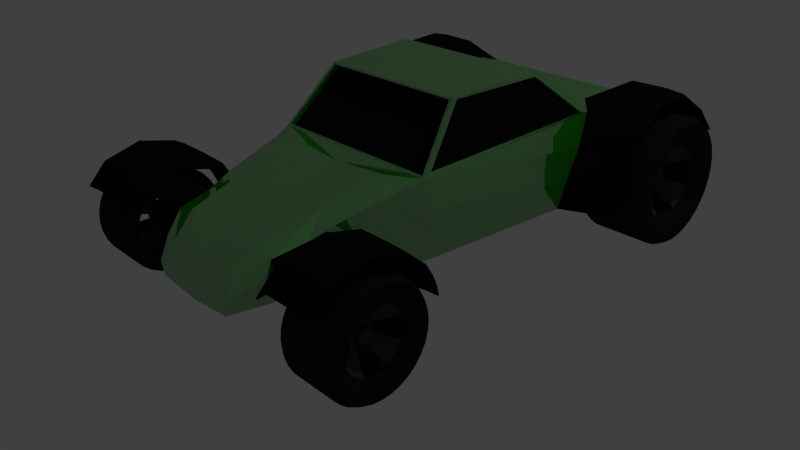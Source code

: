 # Source: Car3_Small.blend  (saved by Blender 2.76.0; exported with 4.5.12 LTS)
import bpy
from mathutils import Matrix  # noqa: F401  (used for matrix-valued properties, if any)

bpy.ops.wm.read_factory_settings(use_empty=True)
scene = bpy.context.scene
scene.name = 'Scene'

# ---- collections
col_collection_1 = bpy.data.collections.new('Collection 1'); scene.collection.children.link(col_collection_1)

# ---- materials (node trees are filled in below, after node groups)
mat_rims = bpy.data.materials.new('Rims')
mat_rims.alpha_threshold = 0.0
mat_rims.diffuse_color = (0.05497, 0.05497, 0.05497, 1.0)
mat_rims.roughness = 0.5
mat_rims.specular_intensity = 1.0
mat_rubber = bpy.data.materials.new('Rubber')
mat_rubber.alpha_threshold = 0.0
mat_rubber.diffuse_color = (0.01668, 0.01668, 0.01668, 1.0)
mat_rubber.specular_color = (0.2496, 0.2496, 0.2496)
mat_rubber.roughness = 0.5
mat_rubber.specular_intensity = 0.05
mat_body = bpy.data.materials.new('Body')
mat_body.alpha_threshold = 0.0
mat_body.diffuse_color = (0.2071, 0.8073, 0.0159, 1.0)
mat_body.specular_color = (0.04937, 1.0, 0.0)
mat_body.roughness = 0.5
mat_body.specular_intensity = 0.2445
mat_body.line_color = (0.0, 0.0, 0.0, 1.0)
mat_body_black = bpy.data.materials.new('Body Black')
mat_body_black.alpha_threshold = 0.0
mat_body_black.diffuse_color = (0.007194, 0.007194, 0.007194, 1.0)
mat_body_black.specular_color = (0.04446, 0.04446, 0.04446)
mat_body_black.roughness = 0.5
mat_body_black.specular_intensity = 0.08
mat_windows = bpy.data.materials.new('Windows')
mat_windows.alpha_threshold = 0.0
mat_windows.diffuse_color = (0.008076, 0.008076, 0.008076, 1.0)
mat_windows.roughness = 0.5
mat_windows.specular_intensity = 0.3
mat_body_2 = bpy.data.materials.new('Body 2')
mat_body_2.alpha_threshold = 0.0
mat_body_2.preview_render_type = 'CUBE'
mat_body_2.roughness = 0.5

# ---- material node trees
mat_body_2.use_nodes = True; mat_body_2.node_tree.nodes.clear()
_N = mat_body_2.node_tree.nodes; _L = mat_body_2.node_tree.links
n0 = _N.new('ShaderNodeBsdfAnisotropic'); n0.name = 'Glossy BSDF'; n0.location = (100, 60)
n0.distribution = 'GGX'
n0.inputs[0].default_value = (0.2048, 0.8, 0.1388, 1.0)
n0.inputs[1].default_value = 0.5477
n1 = _N.new('ShaderNodeGamma'); n1.name = 'Gamma'; n1.location = (-60, 320)
n1.inputs[1].default_value = 3.5
n2 = _N.new('ShaderNodeBsdfDiffuse'); n2.name = 'Diffuse BSDF.001'; n2.location = (-280, -20)
n2.inputs[0].default_value = (0.01157, 0.3716, 0.0, 1.0)
n3 = _N.new('ShaderNodeMixShader'); n3.name = 'Mix Shader.001'; n3.location = (20, 200)
n4 = _N.new('ShaderNodeLayerWeight'); n4.name = 'Layer Weight'; n4.location = (-480, 200)
n4.inputs[0].default_value = 0.9
n5 = _N.new('ShaderNodeTexVoronoi'); n5.name = 'Voronoi Texture'; n5.location = (-280, 320)
n5.inputs[2].default_value = 550.0
n6 = _N.new('ShaderNodeMixShader'); n6.name = 'Mix Shader'; n6.location = (280, 240)
n7 = _N.new('ShaderNodeBsdfDiffuse'); n7.name = 'Diffuse BSDF'; n7.location = (-280, 120)
n7.inputs[0].default_value = (0.01593, 0.8, 0.0, 1.0)
n8 = _N.new('ShaderNodeBsdfAnisotropic'); n8.name = 'Glossy BSDF.001'; n8.location = (-20, 660)
n8.distribution = 'GGX'
n8.inputs[1].default_value = 0.0
n9 = _N.new('ShaderNodeOutputMaterial'); n9.name = 'Material Output'; n9.location = (700, 500)
n10 = _N.new('ShaderNodeMixShader'); n10.name = 'Mix Shader.002'; n10.location = (480, 580)
n11 = _N.new('ShaderNodeLayerWeight'); n11.name = 'Layer Weight.001'; n11.location = (240, 740)
n11.inputs[0].default_value = 0.9
_L.new(n0.outputs[0], n6.inputs[2])
_L.new(n3.outputs[0], n6.inputs[1])
_L.new(n1.outputs[0], n6.inputs[0])
_L.new(n7.outputs[0], n3.inputs[1])
_L.new(n2.outputs[0], n3.inputs[2])
_L.new(n4.outputs[1], n3.inputs[0])
_L.new(n8.outputs[0], n10.inputs[1])
_L.new(n6.outputs[0], n10.inputs[2])
_L.new(n10.outputs[0], n9.inputs[0])
_L.new(n11.outputs[0], n10.inputs[0])
_L.new(n5.outputs[1], n1.inputs[0])
n9.is_active_output = True

# ---- world
world_world = bpy.data.worlds.new('World'); scene.world = world_world
world_world.color = (0.05088, 0.05088, 0.05088)
world_world.use_sun_shadow = False
world_world.sun_shadow_jitter_overblur = 0.0
world_world.cycles.sampling_method = 'MANUAL'
world_world.cycles.sample_map_resolution = 256

# ---- cameras
cam_camera = bpy.data.cameras.new('Camera')
cam_camera.clip_end = 100.0
cam_camera.lens = 35.0
cam_camera.sensor_width = 32.0
cam_camera.sensor_height = 18.0
cam_camera.ortho_scale = 7.314
cam_camera.dof.focus_distance = 0.0

# ---- lights
light_lamp = bpy.data.lights.new('Lamp', 'POINT')
light_lamp.transmission_factor = 0.0
light_lamp.cutoff_distance = 30.0
light_lamp.energy = 100.0
light_lamp.shadow_buffer_clip_start = 1.001
light_lamp.shadow_soft_size = 0.1
light_lamp.shadow_maximum_resolution = 0.006
light_lamp.use_absolute_resolution = True
light_lamp.cycles.use_multiple_importance_sampling = False

# ---- meshes
me_cylinder_002 = bpy.data.meshes.new('Cylinder.002')
me_cylinder_002.from_pydata([(-0.6809, 1.297, 1.192e-07), (0.6146, 1.297, 2.086e-07), (-0.6809, 1.272, -0.2531), (0.6146, 1.272, -0.2531), (-0.6809, 1.198, -0.4964), (0.6146, 1.198, -0.4964), (-0.6809, 1.079, -0.7206), (0.6146, 1.079, -0.7206), (-0.6809, 0.9172, -0.9172), (0.6146, 0.9172, -0.9172), (-0.6809, 0.7206, -1.079), (0.6146, 0.7206, -1.079), (-0.6809, 0.4964, -1.198), (0.6146, 0.4964, -1.198), (-0.6809, 0.2531, -1.272), (0.6146, 0.2531, -1.272), (-0.6809, 5.96e-07, -1.297), (0.6146, 5.96e-07, -1.297), (-0.6809, -0.2531, -1.272), (0.6146, -0.2531, -1.272), (-0.6809, -0.4964, -1.198), (0.6146, -0.4964, -1.198), (-0.6809, -0.7206, -1.079), (0.6146, -0.7206, -1.079), (-0.6809, -0.9172, -0.9172), (0.6146, -0.9172, -0.9172), (-0.6809, -1.079, -0.7206), (0.6146, -1.079, -0.7206), (-0.6809, -1.198, -0.4964), (0.6146, -1.198, -0.4964), (-0.6809, -1.272, -0.2531), (0.6146, -1.272, -0.2531), (-0.6809, -1.297, 5.066e-07), (0.6146, -1.297, 6.855e-07), (-0.6809, -1.272, 0.2531), (0.6146, -1.272, 0.2531), (-0.6809, -1.198, 0.4964), (0.6146, -1.198, 0.4964), (-0.6809, -1.079, 0.7206), (0.6146, -1.079, 0.7206), (-0.6809, -0.9172, 0.9172), (0.6146, -0.9172, 0.9172), (-0.6809, -0.7206, 1.079), (0.6146, -0.7206, 1.079), (-0.6809, -0.4964, 1.198), (0.6146, -0.4964, 1.198), (-0.6809, -0.2531, 1.272), (0.6146, -0.2531, 1.272), (-0.6809, 1.907e-06, 1.297), (0.6146, 1.907e-06, 1.297), (-0.6809, 0.2531, 1.272), (0.6146, 0.2531, 1.272), (-0.6809, 0.4964, 1.198), (0.6146, 0.4964, 1.198), (-0.6809, 0.7206, 1.079), (0.6146, 0.7206, 1.079), (-0.6809, 0.9172, 0.9172), (0.6146, 0.9172, 0.9172), (-0.6809, 1.079, 0.7206), (0.6146, 1.079, 0.7206), (-0.6809, 1.198, 0.4964), (0.6146, 1.198, 0.4964), (-0.6809, 1.272, 0.2531), (0.6146, 1.272, 0.2531), (-0.5432, 1.383, 1.49e-07), (0.4899, 1.383, 1.788e-07), (0.4899, 1.357, -0.2699), (-0.5432, 1.357, -0.2699), (0.4899, 1.278, -0.5294), (-0.5432, 1.278, -0.5294), (0.4899, 1.15, -0.7686), (-0.5432, 1.15, -0.7686), (0.4899, 0.9783, -0.9783), (-0.5432, 0.9783, -0.9783), (0.4899, 0.7686, -1.15), (-0.5432, 0.7686, -1.15), (0.4899, 0.5294, -1.278), (-0.5432, 0.5294, -1.278), (0.4899, 0.2699, -1.357), (-0.5432, 0.2699, -1.357), (0.4899, 5.96e-07, -1.383), (-0.5432, 5.96e-07, -1.383), (0.4899, -0.2699, -1.357), (-0.5432, -0.2699, -1.357), (0.4899, -0.5294, -1.278), (-0.5432, -0.5294, -1.278), (0.4899, -0.7686, -1.15), (-0.5432, -0.7686, -1.15), (0.4899, -0.9783, -0.9783), (-0.5432, -0.9783, -0.9783), (0.4899, -1.15, -0.7686), (-0.5432, -1.15, -0.7686), (0.4899, -1.278, -0.5294), (-0.5432, -1.278, -0.5294), (0.4899, -1.357, -0.2699), (-0.5432, -1.357, -0.2699), (0.4899, -1.383, 6.557e-07), (-0.5432, -1.383, 5.96e-07), (0.4899, -1.357, 0.2699), (-0.5432, -1.357, 0.2699), (0.4899, -1.278, 0.5294), (-0.5432, -1.278, 0.5294), (0.4899, -1.15, 0.7686), (-0.5432, -1.15, 0.7686), (0.4899, -0.9783, 0.9783), (-0.5432, -0.9783, 0.9783), (0.4899, -0.7686, 1.15), (-0.5432, -0.7686, 1.15), (0.4899, -0.5294, 1.278), (-0.5432, -0.5294, 1.278), (0.4899, -0.2699, 1.357), (-0.5432, -0.2699, 1.357), (0.4899, 1.907e-06, 1.383), (-0.5432, 1.907e-06, 1.383), (0.4899, 0.2699, 1.357), (-0.5432, 0.2699, 1.357), (0.4899, 0.5294, 1.278), (-0.5432, 0.5294, 1.278), (0.4899, 0.7686, 1.15), (-0.5432, 0.7686, 1.15), (0.4899, 0.9783, 0.9783), (-0.5432, 0.9783, 0.9783), (0.4899, 1.15, 0.7686), (-0.5432, 1.15, 0.7686), (0.4899, 1.278, 0.5294), (-0.5432, 1.278, 0.5294), (0.4899, 1.357, 0.2699), (-0.5432, 1.357, 0.2699), (0.6146, 1.149, -0.2285), (0.6146, 1.171, 2.086e-07), (0.6146, 1.082, -0.4482), (0.6146, 0.9738, -0.6507), (0.6146, 0.8281, -0.8281), (0.6146, 0.6507, -0.9738), (0.6146, 0.4482, -1.082), (0.6146, 0.2285, -1.149), (0.6146, 5.96e-07, -1.171), (0.6146, -0.2285, -1.149), (0.6146, -0.4482, -1.082), (0.6146, -0.6507, -0.9738), (0.6146, -0.8281, -0.8281), (0.6146, -0.9738, -0.6507), (0.6146, -1.082, -0.4482), (0.6146, -1.149, -0.2285), (0.6146, -1.171, 6.258e-07), (0.6146, -1.149, 0.2285), (0.6146, -1.082, 0.4482), (0.6146, -0.9738, 0.6507), (0.6146, -0.8281, 0.8281), (0.6146, -0.6507, 0.9738), (0.6146, -0.4482, 1.082), (0.6146, -0.2285, 1.149), (0.6146, 1.788e-06, 1.171), (0.6146, 0.2285, 1.149), (0.6146, 0.4482, 1.082), (0.6146, 0.6507, 0.9738), (0.6146, 0.8281, 0.8281), (0.6146, 0.9738, 0.6507), (0.6146, 1.082, 0.4482), (0.6146, 1.149, 0.2285), (0.6146, 1.016, -0.202), (0.6146, 1.035, 2.086e-07), (0.6146, 0.9567, -0.3963), (0.6146, 0.861, -0.5753), (0.6146, 0.7322, -0.7322), (0.6146, 0.5753, -0.861), (0.6146, 0.3963, -0.9567), (0.6146, 0.202, -1.016), (0.6146, 5.96e-07, -1.035), (0.6146, -0.202, -1.016), (0.6146, -0.3963, -0.9567), (0.6146, -0.5753, -0.861), (0.6146, -0.7322, -0.7322), (0.6146, -0.861, -0.5753), (0.6146, -0.9567, -0.3963), (0.6146, -1.016, -0.202), (0.6146, -1.035, 5.662e-07), (0.6146, -1.016, 0.202), (0.6146, -0.9567, 0.3963), (0.6146, -0.861, 0.5753), (0.6146, -0.7322, 0.7322), (0.6146, -0.5753, 0.861), (0.6146, -0.3963, 0.9567), (0.6146, -0.202, 1.016), (0.6146, 1.669e-06, 1.035), (0.6146, 0.202, 1.016), (0.6146, 0.3963, 0.9567), (0.6146, 0.5753, 0.861), (0.6146, 0.7322, 0.7322), (0.6146, 0.861, 0.5753), (0.6146, 0.9567, 0.3963), (0.6146, 1.016, 0.202), (0.5295, 0.8577, -0.1706), (0.5295, 0.8745, 2.086e-07), (0.5295, 0.8079, -0.3346), (0.5295, 0.7271, -0.4858), (0.5295, 0.6184, -0.6183), (0.5295, 0.4858, -0.7271), (0.5295, 0.3346, -0.8079), (0.5295, 0.1706, -0.8577), (0.5295, 7.153e-07, -0.8745), (0.5295, -0.1706, -0.8577), (0.5295, -0.3346, -0.8079), (0.5295, -0.4858, -0.7271), (0.5295, -0.6183, -0.6183), (0.5295, -0.7271, -0.4858), (0.5295, -0.8079, -0.3346), (0.5295, -0.8577, -0.1706), (0.5295, -0.8745, 5.066e-07), (0.5295, -0.8577, 0.1706), (0.5295, -0.8079, 0.3346), (0.5295, -0.7271, 0.4858), (0.5295, -0.6183, 0.6184), (0.5295, -0.4858, 0.7271), (0.5295, -0.3346, 0.8079), (0.5295, -0.1706, 0.8577), (0.5295, 1.55e-06, 0.8745), (0.5295, 0.1706, 0.8577), (0.5295, 0.3347, 0.8079), (0.5295, 0.4858, 0.7271), (0.5295, 0.6184, 0.6183), (0.5295, 0.7271, 0.4858), (0.5295, 0.8079, 0.3346), (0.5295, 0.8577, 0.1706), (0.4309, 0.778, -0.1548), (0.4309, 0.7933, 2.086e-07), (0.4309, 0.7329, -0.3036), (0.4309, 0.6596, -0.4407), (0.4309, 0.5609, -0.5609), (0.4309, 0.4407, -0.6596), (0.4309, 0.3036, -0.7329), (0.4309, 0.1548, -0.778), (0.4309, 7.153e-07, -0.7933), (0.4309, -0.1548, -0.778), (0.4309, -0.3036, -0.7329), (0.4309, -0.4407, -0.6596), (0.4309, -0.5609, -0.5609), (0.4309, -0.6596, -0.4407), (0.4309, -0.7329, -0.3036), (0.4309, -0.778, -0.1548), (0.4309, -0.7933, 4.768e-07), (0.4309, -0.778, 0.1548), (0.4309, -0.7329, 0.3036), (0.4309, -0.6596, 0.4407), (0.4309, -0.5609, 0.5609), (0.4309, -0.4407, 0.6596), (0.4309, -0.3036, 0.7329), (0.4309, -0.1548, 0.778), (0.4309, 1.431e-06, 0.7933), (0.4309, 0.1548, 0.778), (0.4309, 0.3036, 0.7329), (0.4309, 0.4407, 0.6596), (0.4309, 0.5609, 0.5609), (0.4309, 0.6596, 0.4407), (0.4309, 0.7329, 0.3036), (0.4309, 0.778, 0.1548), (0.08576, 0.295, -0.05868), (0.08576, 0.3008, 1.788e-07), (0.08576, 0.2779, -0.1151), (0.08576, 0.2501, -0.1671), (0.08576, 0.2127, -0.2127), (0.08576, 0.1671, -0.2501), (0.08576, 0.1151, -0.2779), (0.08576, 0.05868, -0.295), (0.08576, 9.537e-07, -0.3008), (0.08576, -0.05868, -0.295), (0.08576, -0.1151, -0.2779), (0.08576, -0.1671, -0.2501), (0.08576, -0.2127, -0.2127), (0.08576, -0.2501, -0.1671), (0.08576, -0.2779, -0.1151), (0.08576, -0.295, -0.05868), (0.08576, -0.3008, 2.98e-07), (0.08576, -0.295, 0.05868), (0.08576, -0.2779, 0.1151), (0.08576, -0.2501, 0.1671), (0.08576, -0.2127, 0.2127), (0.08576, -0.1671, 0.2501), (0.08576, -0.1151, 0.2779), (0.08576, -0.05868, 0.295), (0.08576, 1.192e-06, 0.3008), (0.08576, 0.05869, 0.295), (0.08576, 0.1151, 0.2779), (0.08576, 0.1671, 0.2501), (0.08576, 0.2127, 0.2127), (0.08576, 0.2501, 0.1671), (0.08576, 0.2779, 0.1151), (0.08576, 0.295, 0.05868), (0.08576, 0.1826, -0.03632), (0.08576, 0.1862, 1.788e-07), (0.08576, 0.172, -0.07125), (0.08576, 0.1548, -0.1034), (0.08576, 0.1317, -0.1317), (0.08576, 0.1034, -0.1548), (0.08576, 0.07126, -0.172), (0.08576, 0.03633, -0.1826), (0.08576, 9.537e-07, -0.1862), (0.08576, -0.03632, -0.1826), (0.08576, -0.07125, -0.172), (0.08576, -0.1034, -0.1548), (0.08576, -0.1317, -0.1317), (0.08576, -0.1548, -0.1034), (0.08576, -0.172, -0.07125), (0.08576, -0.1826, -0.03632), (0.08576, -0.1862, 2.384e-07), (0.08576, -0.1826, 0.03633), (0.08576, -0.172, 0.07125), (0.08576, -0.1548, 0.1034), (0.08576, -0.1317, 0.1317), (0.08576, -0.1034, 0.1548), (0.08576, -0.07125, 0.172), (0.08576, -0.03632, 0.1826), (0.08576, 1.192e-06, 0.1862), (0.08576, 0.03633, 0.1826), (0.08576, 0.07126, 0.172), (0.08576, 0.1034, 0.1548), (0.08576, 0.1317, 0.1317), (0.08576, 0.1548, 0.1034), (0.08576, 0.172, 0.07125), (0.08576, 0.1826, 0.03632), (0.2044, 0.1826, -0.03632), (0.2044, 0.1862, 1.788e-07), (0.2044, 0.172, -0.07125), (0.2044, 0.1548, -0.1034), (0.2044, 0.1317, -0.1317), (0.2044, 0.1034, -0.1548), (0.2044, 0.07126, -0.172), (0.2044, 0.03633, -0.1826), (0.2044, 9.537e-07, -0.1862), (0.2044, -0.03632, -0.1826), (0.2044, -0.07125, -0.172), (0.2044, -0.1034, -0.1548), (0.2044, -0.1317, -0.1317), (0.2044, -0.1548, -0.1034), (0.2044, -0.172, -0.07125), (0.2044, -0.1826, -0.03632), (0.2044, -0.1862, 2.384e-07), (0.2044, -0.1826, 0.03633), (0.2044, -0.172, 0.07125), (0.2044, -0.1548, 0.1034), (0.2044, -0.1317, 0.1317), (0.2044, -0.1034, 0.1548), (0.2044, -0.07125, 0.172), (0.2044, -0.03632, 0.1826), (0.2044, 1.192e-06, 0.1862), (0.2044, 0.03633, 0.1826), (0.2044, 0.07126, 0.172), (0.2044, 0.1034, 0.1548), (0.2044, 0.1317, 0.1317), (0.2044, 0.1548, 0.1034), (0.2044, 0.172, 0.07125), (0.2044, 0.1826, 0.03632), (-0.6809, 1.175, 8.941e-08), (-0.6809, 1.153, -0.2293), (-0.6809, 1.086, -0.4498), (-0.6809, 0.9773, -0.653), (-0.6809, 0.8312, -0.8312), (-0.6809, 0.653, -0.9773), (-0.6809, 0.4498, -1.086), (-0.6809, 0.2293, -1.153), (-0.6809, 5.96e-07, -1.175), (-0.6809, -0.2293, -1.153), (-0.6809, -0.4498, -1.086), (-0.6809, -0.653, -0.9773), (-0.6809, -0.8312, -0.8312), (-0.6809, -0.9773, -0.653), (-0.6809, -1.086, -0.4498), (-0.6809, -1.153, -0.2293), (-0.6809, -1.175, 4.47e-07), (-0.6809, -1.153, 0.2293), (-0.6809, -1.086, 0.4498), (-0.6809, -0.9773, 0.653), (-0.6809, -0.8312, 0.8312), (-0.6809, -0.653, 0.9773), (-0.6809, -0.4498, 1.086), (-0.6809, -0.2293, 1.153), (-0.6809, 1.788e-06, 1.175), (-0.6809, 0.2293, 1.153), (-0.6809, 0.4498, 1.086), (-0.6809, 0.653, 0.9773), (-0.6809, 0.8312, 0.8312), (-0.6809, 0.9773, 0.653), (-0.6809, 1.086, 0.4498), (-0.6809, 1.153, 0.2293), (-0.6809, 1.061, 8.941e-08), (-0.6809, 1.041, -0.207), (-0.6809, 0.9802, -0.406), (-0.6809, 0.8822, -0.5895), (-0.6809, 0.7502, -0.7502), (-0.6809, 0.5895, -0.8822), (-0.6809, 0.406, -0.9802), (-0.6809, 0.207, -1.041), (-0.6809, 5.96e-07, -1.061), (-0.6809, -0.207, -1.041), (-0.6809, -0.406, -0.9802), (-0.6809, -0.5894, -0.8822), (-0.6809, -0.7502, -0.7502), (-0.6809, -0.8822, -0.5895), (-0.6809, -0.9802, -0.406), (-0.6809, -1.041, -0.207), (-0.6809, -1.061, 3.874e-07), (-0.6809, -1.041, 0.207), (-0.6809, -0.9802, 0.406), (-0.6809, -0.8822, 0.5895), (-0.6809, -0.7502, 0.7502), (-0.6809, -0.5894, 0.8822), (-0.6809, -0.406, 0.9802), (-0.6809, -0.207, 1.041), (-0.6809, 1.669e-06, 1.061), (-0.6809, 0.207, 1.041), (-0.6809, 0.406, 0.9802), (-0.6809, 0.5895, 0.8822), (-0.6809, 0.7502, 0.7502), (-0.6809, 0.8822, 0.5894), (-0.6809, 0.9802, 0.406), (-0.6809, 1.041, 0.207), (-0.5515, 0.9354, 5.96e-08), (-0.5515, 0.9175, -0.1825), (-0.5515, 0.8642, -0.358), (-0.5515, 0.7778, -0.5197), (-0.5515, 0.6615, -0.6615), (-0.5515, 0.5197, -0.7778), (-0.5515, 0.358, -0.8642), (-0.5515, 0.1825, -0.9175), (-0.5515, 5.96e-07, -0.9354), (-0.5515, -0.1825, -0.9175), (-0.5515, -0.358, -0.8642), (-0.5515, -0.5197, -0.7778), (-0.5515, -0.6614, -0.6615), (-0.5515, -0.7778, -0.5197), (-0.5515, -0.8642, -0.358), (-0.5515, -0.9175, -0.1825), (-0.5515, -0.9354, 3.278e-07), (-0.5515, -0.9175, 0.1825), (-0.5515, -0.8642, 0.358), (-0.5515, -0.7778, 0.5197), (-0.5515, -0.6614, 0.6615), (-0.5515, -0.5197, 0.7778), (-0.5515, -0.358, 0.8642), (-0.5515, -0.1825, 0.9175), (-0.5515, 1.55e-06, 0.9354), (-0.5515, 0.1825, 0.9175), (-0.5515, 0.358, 0.8642), (-0.5515, 0.5197, 0.7778), (-0.5515, 0.6615, 0.6614), (-0.5515, 0.7778, 0.5197), (-0.5515, 0.8642, 0.358), (-0.5515, 0.9175, 0.1825), (-0.3316, 0.8679, 5.96e-08), (-0.3316, 0.8512, -0.1693), (-0.3316, 0.8018, -0.3321), (-0.3316, 0.7216, -0.4822), (-0.3316, 0.6137, -0.6137), (-0.3316, 0.4822, -0.7216), (-0.3316, 0.3321, -0.8018), (-0.3316, 0.1693, -0.8512), (-0.3316, 5.96e-07, -0.8679), (-0.3316, -0.1693, -0.8512), (-0.3316, -0.3321, -0.8018), (-0.3316, -0.4822, -0.7216), (-0.3316, -0.6137, -0.6137), (-0.3316, -0.7216, -0.4822), (-0.3316, -0.8018, -0.3321), (-0.3316, -0.8512, -0.1693), (-0.3316, -0.8679, 2.98e-07), (-0.3316, -0.8512, 0.1693), (-0.3316, -0.8018, 0.3321), (-0.3316, -0.7216, 0.4822), (-0.3316, -0.6137, 0.6137), (-0.3316, -0.4822, 0.7216), (-0.3316, -0.3321, 0.8018), (-0.3316, -0.1693, 0.8512), (-0.3316, 1.55e-06, 0.8679), (-0.3316, 0.1693, 0.8512), (-0.3316, 0.3321, 0.8018), (-0.3316, 0.4822, 0.7216), (-0.3316, 0.6137, 0.6137), (-0.3316, 0.7216, 0.4822), (-0.3316, 0.8018, 0.3321), (-0.3316, 0.8512, 0.1693), (-0.2007, 0.3013, -5.96e-08), (-0.2007, 0.2955, -0.05878), (-0.2007, 0.2784, -0.1153), (-0.2007, 0.2505, -0.1674), (-0.2007, 0.2131, -0.2131), (-0.2007, 0.1674, -0.2505), (-0.2007, 0.1153, -0.2784), (-0.2007, 0.05878, -0.2955), (-0.2007, 8.345e-07, -0.3013), (-0.2007, -0.05878, -0.2955), (-0.2007, -0.1153, -0.2784), (-0.2007, -0.1674, -0.2505), (-0.2007, -0.2131, -0.2131), (-0.2007, -0.2505, -0.1674), (-0.2007, -0.2784, -0.1153), (-0.2007, -0.2955, -0.05878), (-0.2007, -0.3013, 2.98e-08), (-0.2007, -0.2955, 0.05878), (-0.2007, -0.2784, 0.1153), (-0.2007, -0.2505, 0.1674), (-0.2007, -0.2131, 0.2131), (-0.2007, -0.1674, 0.2505), (-0.2007, -0.1153, 0.2784), (-0.2007, -0.05878, 0.2955), (-0.2007, 1.073e-06, 0.3013), (-0.2007, 0.05878, 0.2955), (-0.2007, 0.1153, 0.2784), (-0.2007, 0.1674, 0.2505), (-0.2007, 0.2131, 0.2131), (-0.2007, 0.2505, 0.1674), (-0.2007, 0.2784, 0.1153), (-0.2007, 0.2955, 0.05878)], [], [(65, 1, 3, 66), (66, 3, 5, 68), (68, 5, 7, 70), (70, 7, 9, 72), (72, 9, 11, 74), (74, 11, 13, 76), (76, 13, 15, 78), (78, 15, 17, 80), (80, 17, 19, 82), (82, 19, 21, 84), (84, 21, 23, 86), (86, 23, 25, 88), (88, 25, 27, 90), (90, 27, 29, 92), (92, 29, 31, 94), (94, 31, 33, 96), (96, 33, 35, 98), (98, 35, 37, 100), (100, 37, 39, 102), (102, 39, 41, 104), (104, 41, 43, 106), (106, 43, 45, 108), (108, 45, 47, 110), (110, 47, 49, 112), (112, 49, 51, 114), (114, 51, 53, 116), (116, 53, 55, 118), (118, 55, 57, 120), (120, 57, 59, 122), (122, 59, 61, 124), (17, 15, 135, 136), (126, 63, 1, 65), (124, 61, 63, 126), (6, 8, 356, 355), (60, 125, 127, 62), (125, 124, 126, 127), (62, 127, 64, 0), (127, 126, 65, 64), (58, 123, 125, 60), (123, 122, 124, 125), (56, 121, 123, 58), (121, 120, 122, 123), (54, 119, 121, 56), (119, 118, 120, 121), (52, 117, 119, 54), (117, 116, 118, 119), (50, 115, 117, 52), (115, 114, 116, 117), (48, 113, 115, 50), (113, 112, 114, 115), (46, 111, 113, 48), (111, 110, 112, 113), (44, 109, 111, 46), (109, 108, 110, 111), (42, 107, 109, 44), (107, 106, 108, 109), (40, 105, 107, 42), (105, 104, 106, 107), (38, 103, 105, 40), (103, 102, 104, 105), (36, 101, 103, 38), (101, 100, 102, 103), (34, 99, 101, 36), (99, 98, 100, 101), (32, 97, 99, 34), (97, 96, 98, 99), (30, 95, 97, 32), (95, 94, 96, 97), (28, 93, 95, 30), (93, 92, 94, 95), (26, 91, 93, 28), (91, 90, 92, 93), (24, 89, 91, 26), (89, 88, 90, 91), (22, 87, 89, 24), (87, 86, 88, 89), (20, 85, 87, 22), (85, 84, 86, 87), (18, 83, 85, 20), (83, 82, 84, 85), (16, 81, 83, 18), (81, 80, 82, 83), (14, 79, 81, 16), (79, 78, 80, 81), (12, 77, 79, 14), (77, 76, 78, 79), (10, 75, 77, 12), (75, 74, 76, 77), (8, 73, 75, 10), (73, 72, 74, 75), (6, 71, 73, 8), (71, 70, 72, 73), (4, 69, 71, 6), (69, 68, 70, 71), (2, 67, 69, 4), (67, 66, 68, 69), (0, 64, 67, 2), (64, 65, 66, 67), (128, 129, 161, 160), (35, 33, 144, 145), (53, 51, 153, 154), (9, 7, 131, 132), (27, 25, 140, 141), (45, 43, 149, 150), (63, 61, 158, 159), (19, 17, 136, 137), (37, 35, 145, 146), (55, 53, 154, 155), (11, 9, 132, 133), (29, 27, 141, 142), (47, 45, 150, 151), (3, 1, 129, 128), (1, 63, 159, 129), (21, 19, 137, 138), (39, 37, 146, 147), (57, 55, 155, 156), (13, 11, 133, 134), (31, 29, 142, 143), (49, 47, 151, 152), (5, 3, 128, 130), (23, 21, 138, 139), (41, 39, 147, 148), (59, 57, 156, 157), (15, 13, 134, 135), (33, 31, 143, 144), (51, 49, 152, 153), (7, 5, 130, 131), (25, 23, 139, 140), (43, 41, 148, 149), (61, 59, 157, 158), (164, 163, 195, 196), (156, 155, 187, 188), (143, 142, 174, 175), (130, 128, 160, 162), (157, 156, 188, 189), (144, 143, 175, 176), (131, 130, 162, 163), (158, 157, 189, 190), (145, 144, 176, 177), (132, 131, 163, 164), (159, 158, 190, 191), (146, 145, 177, 178), (133, 132, 164, 165), (129, 159, 191, 161), (147, 146, 178, 179), (134, 133, 165, 166), (148, 147, 179, 180), (135, 134, 166, 167), (149, 148, 180, 181), (136, 135, 167, 168), (150, 149, 181, 182), (137, 136, 168, 169), (151, 150, 182, 183), (138, 137, 169, 170), (152, 151, 183, 184), (139, 138, 170, 171), (153, 152, 184, 185), (140, 139, 171, 172), (154, 153, 185, 186), (141, 140, 172, 173), (155, 154, 186, 187), (142, 141, 173, 174), (199, 198, 230, 231), (191, 190, 222, 223), (178, 177, 209, 210), (165, 164, 196, 197), (161, 191, 223, 193), (179, 178, 210, 211), (166, 165, 197, 198), (180, 179, 211, 212), (167, 166, 198, 199), (181, 180, 212, 213), (168, 167, 199, 200), (182, 181, 213, 214), (169, 168, 200, 201), (183, 182, 214, 215), (170, 169, 201, 202), (184, 183, 215, 216), (171, 170, 202, 203), (185, 184, 216, 217), (172, 171, 203, 204), (186, 185, 217, 218), (173, 172, 204, 205), (187, 186, 218, 219), (174, 173, 205, 206), (160, 161, 193, 192), (188, 187, 219, 220), (175, 174, 206, 207), (162, 160, 192, 194), (189, 188, 220, 221), (176, 175, 207, 208), (163, 162, 194, 195), (190, 189, 221, 222), (177, 176, 208, 209), (213, 212, 244, 245), (200, 199, 231, 232), (214, 213, 245, 246), (201, 200, 232, 233), (215, 214, 246, 247), (202, 201, 233, 234), (216, 215, 247, 248), (203, 202, 234, 235), (217, 216, 248, 249), (204, 203, 235, 236), (218, 217, 249, 250), (205, 204, 236, 237), (219, 218, 250, 251), (206, 205, 237, 238), (192, 193, 225, 224), (220, 219, 251, 252), (207, 206, 238, 239), (194, 192, 224, 226), (221, 220, 252, 253), (208, 207, 239, 240), (195, 194, 226, 227), (222, 221, 253, 254), (209, 208, 240, 241), (196, 195, 227, 228), (223, 222, 254, 255), (210, 209, 241, 242), (197, 196, 228, 229), (193, 223, 255, 225), (211, 210, 242, 243), (198, 197, 229, 230), (212, 211, 243, 244), (269, 268, 300, 301), (235, 234, 266, 267), (236, 235, 267, 268), (237, 236, 268, 269), (251, 250, 282, 283), (238, 237, 269, 270), (252, 251, 283, 284), (253, 252, 284, 285), (227, 226, 258, 259), (254, 253, 285, 286), (228, 227, 259, 260), (229, 228, 260, 261), (243, 242, 274, 275), (230, 229, 261, 262), (244, 243, 275, 276), (245, 244, 276, 277), (246, 245, 277, 278), (304, 303, 335, 336), (283, 282, 314, 315), (270, 269, 301, 302), (256, 257, 289, 288), (284, 283, 315, 316), (271, 270, 302, 303), (258, 256, 288, 290), (285, 284, 316, 317), (272, 271, 303, 304), (259, 258, 290, 291), (286, 285, 317, 318), (273, 272, 304, 305), (260, 259, 291, 292), (287, 286, 318, 319), (274, 273, 305, 306), (261, 260, 292, 293), (257, 287, 319, 289), (275, 274, 306, 307), (262, 261, 293, 294), (276, 275, 307, 308), (263, 262, 294, 295), (277, 276, 308, 309), (264, 263, 295, 296), (278, 277, 309, 310), (265, 264, 296, 297), (279, 278, 310, 311), (266, 265, 297, 298), (280, 279, 311, 312), (267, 266, 298, 299), (281, 280, 312, 313), (268, 267, 299, 300), (282, 281, 313, 314), (320, 321, 351, 350, 349, 348, 347, 346, 345, 344, 343, 342, 341, 340, 339, 338, 337, 336, 335, 334, 333, 332, 331, 330, 329, 328, 327, 326, 325, 324, 323, 322), (291, 290, 322, 323), (318, 317, 349, 350), (305, 304, 336, 337), (292, 291, 323, 324), (319, 318, 350, 351), (306, 305, 337, 338), (293, 292, 324, 325), (289, 319, 351, 321), (307, 306, 338, 339), (294, 293, 325, 326), (308, 307, 339, 340), (295, 294, 326, 327), (309, 308, 340, 341), (296, 295, 327, 328), (310, 309, 341, 342), (297, 296, 328, 329), (311, 310, 342, 343), (298, 297, 329, 330), (312, 311, 343, 344), (299, 298, 330, 331), (313, 312, 344, 345), (300, 299, 331, 332), (314, 313, 345, 346), (301, 300, 332, 333), (315, 314, 346, 347), (302, 301, 333, 334), (288, 289, 321, 320), (316, 315, 347, 348), (303, 302, 334, 335), (290, 288, 320, 322), (317, 316, 348, 349), (373, 374, 406, 405), (24, 26, 365, 364), (42, 44, 374, 373), (60, 62, 383, 382), (16, 18, 361, 360), (34, 36, 370, 369), (52, 54, 379, 378), (8, 10, 357, 356), (26, 28, 366, 365), (44, 46, 375, 374), (0, 2, 353, 352), (62, 0, 352, 383), (18, 20, 362, 361), (36, 38, 371, 370), (54, 56, 380, 379), (10, 12, 358, 357), (28, 30, 367, 366), (46, 48, 376, 375), (2, 4, 354, 353), (20, 22, 363, 362), (38, 40, 372, 371), (56, 58, 381, 380), (12, 14, 359, 358), (30, 32, 368, 367), (48, 50, 377, 376), (4, 6, 355, 354), (22, 24, 364, 363), (40, 42, 373, 372), (58, 60, 382, 381), (14, 16, 360, 359), (32, 34, 369, 368), (50, 52, 378, 377), (408, 409, 441, 440), (360, 361, 393, 392), (374, 375, 407, 406), (361, 362, 394, 393), (375, 376, 408, 407), (362, 363, 395, 394), (376, 377, 409, 408), (363, 364, 396, 395), (377, 378, 410, 409), (364, 365, 397, 396), (378, 379, 411, 410), (365, 366, 398, 397), (352, 353, 385, 384), (379, 380, 412, 411), (366, 367, 399, 398), (353, 354, 386, 385), (380, 381, 413, 412), (367, 368, 400, 399), (354, 355, 387, 386), (381, 382, 414, 413), (368, 369, 401, 400), (355, 356, 388, 387), (382, 383, 415, 414), (369, 370, 402, 401), (356, 357, 389, 388), (383, 352, 384, 415), (370, 371, 403, 402), (357, 358, 390, 389), (371, 372, 404, 403), (358, 359, 391, 390), (372, 373, 405, 404), (359, 360, 392, 391), (416, 417, 449, 448), (395, 396, 428, 427), (409, 410, 442, 441), (396, 397, 429, 428), (410, 411, 443, 442), (397, 398, 430, 429), (384, 385, 417, 416), (411, 412, 444, 443), (398, 399, 431, 430), (385, 386, 418, 417), (412, 413, 445, 444), (399, 400, 432, 431), (386, 387, 419, 418), (413, 414, 446, 445), (400, 401, 433, 432), (387, 388, 420, 419), (414, 415, 447, 446), (401, 402, 434, 433), (388, 389, 421, 420), (415, 384, 416, 447), (402, 403, 435, 434), (389, 390, 422, 421), (403, 404, 436, 435), (390, 391, 423, 422), (404, 405, 437, 436), (391, 392, 424, 423), (405, 406, 438, 437), (392, 393, 425, 424), (406, 407, 439, 438), (393, 394, 426, 425), (407, 408, 440, 439), (394, 395, 427, 426), (451, 452, 484, 483), (443, 444, 476, 475), (430, 431, 463, 462), (417, 418, 450, 449), (444, 445, 477, 476), (431, 432, 464, 463), (418, 419, 451, 450), (445, 446, 478, 477), (432, 433, 465, 464), (419, 420, 452, 451), (446, 447, 479, 478), (433, 434, 466, 465), (420, 421, 453, 452), (447, 416, 448, 479), (434, 435, 467, 466), (421, 422, 454, 453), (435, 436, 468, 467), (422, 423, 455, 454), (436, 437, 469, 468), (423, 424, 456, 455), (437, 438, 470, 469), (424, 425, 457, 456), (438, 439, 471, 470), (425, 426, 458, 457), (439, 440, 472, 471), (426, 427, 459, 458), (440, 441, 473, 472), (427, 428, 460, 459), (441, 442, 474, 473), (428, 429, 461, 460), (442, 443, 475, 474), (429, 430, 462, 461), (480, 481, 482, 483, 484, 485, 486, 487, 488, 489, 490, 491, 492, 493, 494, 495, 496, 497, 498, 499, 500, 501, 502, 503, 504, 505, 506, 507, 508, 509, 510, 511), (452, 453, 485, 484), (466, 467, 499, 498), (453, 454, 486, 485), (467, 468, 500, 499), (468, 469, 501, 500), (281, 505, 504, 280), (469, 470, 502, 501), (280, 504, 503, 279), (233, 232, 456, 457), (234, 233, 457, 458), (279, 503, 502, 278), (458, 459, 491, 490), (282, 250, 474, 506), (459, 460, 492, 491), (262, 486, 454, 230), (460, 461, 493, 492), (474, 475, 507, 506), (461, 462, 494, 493), (254, 286, 510, 478), (475, 476, 508, 507), (258, 226, 450, 482), (278, 502, 470, 246), (476, 477, 509, 508), (270, 494, 462, 238), (450, 451, 483, 482), (477, 478, 510, 509), (266, 234, 458, 490), (247, 246, 470, 471), (248, 247, 471, 472), (249, 248, 472, 473), (250, 249, 473, 474), (242, 241, 465, 466), (241, 240, 464, 465), (240, 239, 463, 464), (239, 238, 462, 463), (232, 231, 455, 456), (231, 230, 454, 455), (274, 242, 466, 498), (255, 254, 478, 479), (225, 255, 479, 448), (224, 225, 448, 449), (226, 224, 449, 450), (282, 506, 505, 281), (287, 511, 510, 286), (257, 480, 511, 287), (256, 481, 480, 257), (258, 482, 481, 256), (263, 487, 486, 262), (264, 488, 487, 263), (265, 489, 488, 264), (266, 490, 489, 265), (274, 498, 497, 273), (273, 497, 496, 272), (272, 496, 495, 271), (271, 495, 494, 270)])
me_cylinder_002.polygons.foreach_set('material_index', [1, 1, 1, 1, 1, 1, 1, 1, 1, 1, 1, 1, 1, 1, 1, 1, 1, 1, 1, 1, 1, 1, 1, 1, 1, 1, 1, 1, 1, 1, 1, 1, 1, 1, 1, 1, 1, 1, 1, 1, 1, 1, 1, 1, 1, 1, 1, 1, 1, 1, 1, 1, 1, 1, 1, 1, 1, 1, 1, 1, 1, 1, 1, 1, 1, 1, 1, 1, 1, 1, 1, 1, 1, 1, 1, 1, 1, 1, 1, 1, 1, 1, 1, 1, 1, 1, 1, 1, 1, 1, 1, 1, 1, 1, 1, 1, 1, 1, 1, 1, 1, 1, 1, 1, 1, 1, 1, 1, 1, 1, 1, 1, 1, 1, 1, 1, 1, 1, 1, 1, 1, 1, 1, 1, 1, 1, 1, 1, 1, 1, 1, 1, 1, 1, 1, 1, 1, 1, 1, 1, 1, 1, 1, 1, 1, 1, 1, 1, 1, 1, 1, 1, 1, 1, 1, 1, 1, 1, 1, 1, 1, 1, 1, 1, 1, 1, 1, 1, 1, 1, 1, 1, 1, 1, 1, 1, 1, 1, 1, 1, 1, 1, 1, 1, 1, 1, 1, 1, 1, 1, 1, 1, 1, 1, 1, 1, 1, 1, 1, 1, 1, 1, 1, 1, 1, 1, 1, 1, 1, 1, 1, 1, 1, 1, 1, 1, 1, 1, 1, 1, 1, 1, 1, 1, 1, 0, 0, 0, 0, 0, 0, 0, 0, 0, 0, 0, 0, 0, 0, 0, 0, 0, 0, 0, 0, 0, 0, 0, 0, 0, 0, 0, 0, 0, 0, 0, 0, 0, 0, 0, 0, 0, 0, 0, 0, 0, 0, 0, 0, 0, 0, 0, 0, 0, 0, 0, 0, 0, 0, 0, 0, 0, 0, 0, 0, 0, 0, 0, 0, 0, 0, 0, 0, 0, 0, 0, 0, 0, 0, 0, 0, 0, 0, 0, 0, 0, 1, 1, 1, 1, 1, 1, 1, 1, 1, 1, 1, 1, 1, 1, 1, 1, 1, 1, 1, 1, 1, 1, 1, 1, 1, 1, 1, 1, 1, 1, 1, 1, 1, 1, 1, 1, 1, 1, 1, 1, 1, 1, 1, 1, 1, 1, 1, 1, 1, 1, 1, 1, 1, 1, 1, 1, 1, 1, 1, 1, 1, 1, 1, 1, 1, 1, 1, 1, 1, 1, 1, 1, 1, 1, 1, 1, 1, 1, 1, 1, 1, 1, 1, 1, 1, 1, 1, 1, 1, 1, 1, 1, 1, 1, 1, 1, 0, 1, 1, 1, 1, 1, 1, 1, 1, 1, 1, 1, 1, 1, 1, 1, 1, 1, 1, 1, 1, 1, 1, 1, 1, 1, 1, 1, 1, 1, 1, 1, 0, 0, 0, 0, 0, 0, 0, 0, 0, 1, 1, 0, 0, 0, 0, 0, 0, 0, 0, 0, 0, 0, 0, 0, 0, 0, 0, 0, 1, 1, 1, 1, 1, 1, 1, 1, 1, 1, 0, 1, 1, 1, 1, 0, 0, 0, 0, 0, 0, 0, 0, 0, 0, 0, 0, 0])
me_cylinder_002.materials.append(mat_rims)
me_cylinder_002.materials.append(mat_rubber)
me_cylinder_002.use_remesh_preserve_volume = False
me_cylinder_002.use_remesh_preserve_attributes = False
me_cylinder_002.use_mirror_vertex_groups = False
me_cylinder_002.update()
me_cube = bpy.data.meshes.new('Cube')
me_cube.from_pydata([(2.381, 6.674, -0.5157), (1.228, -6.234, -0.8279), (0.0, -1.324, -1.103), (0.0, -1.507, 1.011), (2.381, 6.648, 0.6205), (1.294, -5.95, 0.07272), (2.492, -1.502, 1.008), (2.493, -1.318, -1.106), (0.0, 6.674, -0.5157), (0.0, -6.244, -0.939), (0.0, 6.648, 0.6205), (0.0, -5.952, 0.07412), (0.0, 3.916, 1.057), (2.94, 3.917, 1.056), (3.116, 2.587, -1.155), (0.0, 2.587, -1.155), (0.0, -0.1389, 2.416), (2.098, -0.1331, 2.413), (0.0, 2.675, 2.287), (2.312, 2.679, 2.284), (2.328, -1.984, -1.104), (1.698, -5.237, -0.7365), (0.0, -5.582, -0.939), (0.0, -1.986, -1.103), (2.328, -1.984, 0.8997), (1.76, -5.272, 0.3508), (0.0, -1.985, 0.9004), (0.0, -5.274, 0.3522), (0.0, 4.664, 1.039), (0.0, 4.184, -0.9757), (2.329, 4.664, 1.039), (2.272, 4.164, -1.249), (0.0, -1.479, 1.054), (2.393, -1.474, 1.051), (0.0, -0.1665, 2.373), (2.018, -0.1608, 2.37), (0.0, -1.365, 0.9811), (2.393, -1.36, 0.9783), (0.0, -0.05231, 2.3), (2.018, -0.04658, 2.297), (0.0, 3.785, 1.17), (2.606, 3.786, 1.169), (0.0, 2.806, 2.174), (2.005, 2.81, 2.171), (0.0, 3.734, 1.111), (2.606, 3.735, 1.11), (0.0, 2.754, 2.114), (2.005, 2.759, 2.112), (2.939, 3.681, 1.097), (2.471, -1.279, 1.093), (2.323, 2.563, 2.222), (2.109, -0.004266, 2.351), (2.86, 3.679, 1.068), (2.392, -1.281, 1.064), (2.244, 2.56, 2.193), (2.03, -0.006829, 2.322), (0.0, 5.866, -1.003), (0.0, 5.86, 0.9224), (2.303, 5.86, 0.9224), (2.304, 5.846, -1.276), (2.381, 6.67, -0.2119), (2.536, -1.313, -0.5319), (1.288, -6.241, -0.4696), (0.0, 6.67, -0.2119), (0.0, -6.244, -0.4682), (3.159, 2.856, -0.4763), (2.328, -1.978, -0.5299), (1.758, -5.247, -0.4258), (2.284, 4.31, -0.1087), (2.302, 5.879, -0.1341), (3.722, 5.563, -1.144), (3.708, 5.107, -1.164), (3.714, 5.143, -0.8306), (3.722, 5.568, -0.8315), (1.981, -3.936, -0.7899), (0.0, -3.784, -1.021), (2.044, -3.627, 0.6383), (0.0, -3.629, 0.6393), (2.041, -3.943, -0.4275), (1.902, -4.454, 0.407), (1.758, -5.421, 0.01837), (1.899, -4.675, -0.422), (2.043, -3.698, 0.1592), (1.9, -4.559, 0.0888), (3.597, -4.573, -0.8396), (3.589, -5.135, -0.8301), (3.59, -5.131, -0.6143), (3.598, -4.568, -0.6268), (1.879, -4.319, 0.1407), (1.948, -3.996, 0.1901), (1.88, -4.266, 0.3309), (1.949, -3.973, 0.3462), (3.596, -4.566, -0.625), (3.59, -4.903, -0.6174), (3.588, -4.835, -0.404), (3.596, -4.516, -0.4083), (3.6, -5.072, -0.4562), (1.743, -4.962, 0.1083), (3.599, -5.017, -0.432), (1.756, -4.908, 0.1318), (3.597, -5.011, -0.3724), (1.765, -4.902, 0.1908), (3.595, -5.059, -0.337), (1.762, -4.951, 0.2264), (3.597, -5.114, -0.3612), (1.749, -5.004, 0.2028), (3.599, -5.12, -0.4208), (1.74, -5.01, 0.1438), (1.913, -1.503, 1.009), (1.914, -1.32, -1.105), (1.828, 6.674, -0.5157), (0.9428, -6.236, -0.8537), (1.828, 6.648, 0.6205), (0.993, -5.95, 0.07304), (2.392, 2.587, -1.155), (2.257, 3.917, 1.056), (1.61, -0.1345, 2.414), (1.775, 2.678, 2.285), (2.0, 3.735, 1.11), (1.787, -1.985, -1.104), (1.303, -5.317, -0.7836), (1.668, -1.975, 1.04), (1.232, -5.263, 0.4913), (1.744, 4.169, -1.185), (1.788, 4.664, 1.039), (1.837, -1.475, 1.052), (1.549, -0.1621, 2.371), (1.837, -1.361, 0.979), (1.549, -0.04791, 2.298), (2.0, 3.786, 1.169), (1.539, 2.809, 2.172), (1.539, 2.758, 2.113), (1.767, 5.86, 0.9224), (1.768, 5.851, -1.212), (0.989, -6.241, -0.4693), (1.828, 6.67, -0.2119), (1.45, -3.619, 0.7787), (1.52, -3.901, -0.8436), (2.579, -2.806, -0.9243), (4.16, -2.847, -0.6956), (2.956, -6.249, 0.4905), (3.821, -6.255, 0.4934), (2.975, -3.319, 0.3648), (3.841, -3.325, 0.3678), (2.971, -3.816, 0.8336), (3.836, -3.821, 0.8365), (2.963, -4.772, 1.149), (3.829, -4.778, 1.152), (2.958, -5.758, 0.9448), (3.823, -5.764, 0.9477), (3.77, -2.79, -0.7654), (2.937, -2.795, -0.8746), (2.589, -6.263, 0.2061), (4.294, -6.261, 0.4438), (2.591, -5.772, 0.6604), (4.295, -5.77, 0.8981), (2.596, -4.786, 0.865), (4.301, -4.784, 1.103), (2.603, -3.83, 0.5492), (4.308, -3.827, 0.7869), (2.608, -3.333, 0.08044), (4.313, -3.331, 0.3181), (3.811, -6.24, 0.5488), (2.946, -6.235, 0.5459), (4.283, -6.246, 0.4992), (3.759, -2.776, -0.71), (4.15, -2.833, -0.6403), (3.812, -5.75, 1.003), (3.818, -4.763, 1.208), (2.947, -5.744, 1.0), (2.953, -4.758, 1.205), (3.825, -3.807, 0.8919), (2.96, -3.801, 0.889), (3.83, -3.311, 0.4231), (2.965, -3.305, 0.4202), (2.926, -2.781, -0.8193), (4.303, -3.317, 0.3735), (4.298, -3.813, 0.8422), (4.291, -4.769, 1.158), (4.285, -5.755, 0.9535), (2.568, -2.791, -0.8689), (2.578, -6.249, 0.2615), (2.58, -5.758, 0.7158), (2.586, -4.772, 0.9204), (2.593, -3.815, 0.6046), (2.598, -3.319, 0.1358), (1.76, -5.272, 0.3508), (1.902, -4.454, 0.407), (1.76, -5.272, 0.3508), (1.902, -4.454, 0.407), (1.902, -4.466, 0.3477), (1.76, -5.284, 0.2979), (2.608, -3.333, 0.08044), (2.579, -2.806, -0.9243), (2.598, -3.319, 0.1358), (2.568, -2.791, -0.8689), (2.608, -3.333, 0.08044), (2.579, -2.806, -0.9243), (2.598, -3.319, 0.1358), (2.568, -2.791, -0.8689), (3.815, -3.093, -0.04618), (3.791, -2.912, -0.424), (2.962, -3.095, -0.08751), (2.949, -2.921, -0.5006), (2.598, -3.104, -0.2868), (2.588, -2.926, -0.6219), (4.207, -2.945, -0.391), (4.258, -3.105, -0.05317), (3.805, -3.079, 0.009205), (3.781, -2.898, -0.3687), (2.951, -3.081, -0.03213), (2.938, -2.907, -0.4452), (2.587, -3.09, -0.2314), (2.577, -2.911, -0.5665), (4.196, -2.931, -0.3356), (4.247, -3.09, 0.002218), (2.598, -3.104, -0.2868), (2.588, -2.926, -0.6219), (2.587, -3.09, -0.2314), (2.577, -2.911, -0.5665), (2.598, -3.104, -0.2868), (2.588, -2.926, -0.6219), (2.587, -3.09, -0.2314), (2.577, -2.911, -0.5665), (2.109, -3.105, -0.3401), (2.099, -2.927, -0.6752), (2.099, -3.091, -0.2847), (2.089, -2.913, -0.6198), (4.488, 6.889, 0.5297), (2.518, 7.453, -0.3129), (4.517, 7.455, -0.1963), (4.538, 3.162, -1.182), (4.514, 3.288, -0.4159), (4.485, 3.86, 0.7364), (4.47, 4.823, 1.233), (4.471, 5.936, 1.228), (2.518, 7.453, -0.3129), (4.517, 7.455, -0.1963), (4.488, 6.889, 0.5297), (4.538, 3.162, -1.182), (4.514, 3.288, -0.4159), (4.485, 3.86, 0.7364), (4.47, 4.823, 1.233), (2.958, 6.896, 0.5641), (4.471, 5.936, 1.228), (2.517, 7.491, -0.2834), (4.516, 7.493, -0.1668), (4.487, 6.921, 0.5659), (4.538, 3.115, -1.174), (4.513, 3.242, -0.3997), (4.484, 3.826, 0.7705), (4.468, 4.811, 1.28), (4.469, 5.949, 1.274), (2.958, 6.896, 0.5641), (3.994, 6.893, 0.585), (2.998, 7.461, -0.1618), (4.034, 7.458, -0.1409), (4.082, 3.165, -1.126), (2.706, 3.171, -1.148), (4.044, 3.291, -0.3605), (2.668, 3.296, -0.3826), (4.0, 3.863, 0.7917), (2.965, 3.855, 0.5792), (3.974, 4.827, 1.289), (2.938, 4.83, 1.268), (3.971, 5.94, 1.283), (2.935, 5.943, 1.262), (2.998, 7.461, -0.1618), (4.034, 7.458, -0.1409), (2.706, 3.171, -1.148), (2.956, 6.927, 0.6003), (3.992, 6.925, 0.6212), (2.997, 7.499, -0.1323), (4.033, 7.496, -0.1114), (4.08, 2.857, -1.104), (4.044, 3.246, -0.3442), (3.999, 3.829, 0.8259), (3.972, 4.815, 1.335), (2.936, 4.817, 1.314), (3.969, 5.952, 1.329), (2.933, 5.955, 1.308), (2.381, 6.649, 0.584), (2.381, 6.648, 0.6205), (2.586, -1.406, 0.2288), (3.123, 3.379, 0.2807), (2.328, -1.981, 0.176), (4.5, 3.57, 0.153), (2.607, 4.566, 0.5709), (4.5, 3.57, 0.153), (2.615, 5.91, 0.5553), (4.499, 3.53, 0.1782), (4.022, 3.534, 0.2335), (2.815, 3.572, 0.09231), (4.023, 3.574, 0.2084)], [(69, 4), (4, 281)], [(124, 28, 12, 115), (123, 114, 15, 29), (67, 80, 191, 25, 5, 62), (284, 13, 6, 283), (17, 6, 49, 51), (114, 109, 2, 15), (135, 110, 8, 63), (134, 113, 11, 64), (122, 27, 11, 113), (120, 111, 9, 22), (292, 262, 264, 287), (117, 18, 16, 116), (115, 12, 40, 129), (6, 17, 35, 33), (109, 119, 23, 2), (137, 120, 22, 75), (108, 3, 26, 121), (136, 77, 27, 122), (283, 6, 24, 285), (83, 190, 191, 80), (69, 58, 30, 68), (133, 123, 29, 56), (132, 57, 28, 124), (33, 35, 39, 37), (108, 6, 33, 125), (116, 16, 34, 126), (127, 37, 39, 128), (126, 34, 38, 128), (125, 33, 37, 127), (129, 40, 44, 118), (117, 19, 43, 130), (19, 13, 41, 43), (118, 44, 46, 131), (130, 43, 47, 131), (43, 41, 45, 47), (48, 50, 54, 52), (6, 13, 48, 49), (13, 19, 50, 48), (19, 17, 51, 50), (53, 52, 54, 55), (49, 48, 52, 53), (51, 49, 53, 55), (50, 51, 55, 54), (112, 10, 57, 132), (110, 133, 56, 8), (60, 281, 282, 58, 69), (0, 60, 69, 59), (68, 31, 71, 72), (67, 86, 87, 78, 81), (7, 61, 66, 20), (31, 269, 14, 114, 123), (111, 134, 64, 9), (112, 135, 63, 10), (14, 65, 61, 7), (21, 67, 62, 1), (70, 73, 72, 71), (59, 69, 73, 70), (31, 59, 70, 71), (69, 68, 72, 73), (20, 66, 78, 74), (66, 285, 24, 76, 82, 78), (121, 26, 77, 136), (119, 137, 75, 23), (81, 83, 80, 67), (78, 82, 83, 81), (79, 190, 83, 82, 76), (85, 84, 87, 86), (74, 78, 87, 84), (21, 74, 84, 85), (67, 21, 85, 86), (91, 90, 94, 95), (88, 90, 91, 89), (94, 93, 92, 95), (90, 88, 93, 94), (88, 89, 92, 93), (89, 91, 95, 92), (96, 97, 99, 98), (98, 99, 101, 100), (100, 101, 103, 102), (102, 103, 105, 104), (99, 97, 107, 105, 103, 101), (106, 107, 97, 96), (104, 105, 107, 106), (96, 98, 100, 102, 104, 106), (20, 74, 137, 119), (24, 121, 136, 76), (282, 281, 60, 135, 112), (1, 62, 134, 111), (0, 59, 133, 110), (282, 112, 132, 58), (42, 130, 131, 46), (45, 118, 131, 47), (18, 117, 130, 42), (41, 129, 118, 45), (32, 125, 127, 36), (35, 126, 128, 39), (36, 127, 128, 38), (17, 116, 126, 35), (3, 108, 125, 32), (58, 132, 124, 30), (59, 31, 123, 133), (76, 136, 122, 25, 79), (6, 108, 121, 24), (74, 21, 120, 137), (7, 20, 119, 109), (13, 115, 129, 41), (19, 117, 116, 17), (21, 1, 111, 120), (25, 122, 113, 5), (62, 5, 113, 134), (60, 0, 110, 135), (14, 7, 109, 114), (260, 68, 31, 269, 258), (30, 124, 115, 13), (148, 146, 147, 149), (152, 154, 148, 140), (156, 158, 144, 146), (203, 151, 150, 201), (205, 138, 151, 203), (144, 142, 143, 145), (158, 160, 142, 144), (141, 149, 155, 153), (149, 147, 157, 155), (140, 148, 149, 141), (147, 145, 159, 157), (146, 144, 145, 147), (201, 150, 139, 206), (145, 143, 161, 159), (154, 156, 146, 148), (169, 167, 168, 170), (181, 163, 169, 182), (183, 170, 172, 184), (211, 209, 165, 175), (213, 211, 175, 180), (172, 171, 173, 174), (184, 172, 174, 185), (162, 164, 179, 167), (167, 179, 178, 168), (163, 162, 167, 169), (168, 178, 177, 171), (170, 168, 171, 172), (209, 214, 166, 165), (171, 177, 176, 173), (182, 169, 170, 183), (154, 152, 181, 182), (206, 139, 166, 214), (140, 141, 162, 163), (157, 159, 177, 178), (153, 155, 179, 164), (141, 153, 164, 162), (139, 150, 165, 166), (160, 158, 184, 185), (156, 154, 182, 183), (155, 157, 178, 179), (150, 151, 175, 165), (159, 161, 176, 177), (151, 138, 180, 175), (158, 156, 183, 184), (152, 140, 163, 181), (160, 185, 194, 192), (79, 25, 186, 187), (183, 189, 188, 182), (187, 186, 188, 189), (190, 79, 25, 191), (191, 154, 182, 25), (190, 156, 183, 79), (156, 190, 191, 154), (195, 193, 197, 199), (204, 160, 192, 216), (180, 138, 193, 195), (213, 180, 195, 219), (220, 196, 198, 222), (219, 195, 199, 223), (192, 194, 198, 196), (216, 192, 196, 220), (193, 217, 221, 197), (217, 216, 220, 221), (194, 218, 222, 198), (218, 219, 223, 222), (197, 221, 223, 199), (220, 222, 226, 224), (185, 212, 218, 194), (212, 213, 219, 218), (138, 205, 217, 193), (205, 204, 216, 217), (161, 207, 215, 176), (207, 206, 214, 215), (173, 176, 215, 208), (208, 215, 214, 209), (185, 174, 210, 212), (212, 210, 211, 213), (174, 173, 208, 210), (210, 208, 209, 211), (143, 200, 207, 161), (200, 201, 206, 207), (160, 204, 202, 142), (204, 205, 203, 202), (142, 202, 200, 143), (202, 203, 201, 200), (225, 224, 226, 227), (222, 223, 227, 226), (221, 220, 224, 225), (223, 221, 225, 227), (256, 230, 228, 254), (257, 259, 232, 231), (293, 261, 233, 286), (261, 263, 234, 233), (265, 254, 228, 235), (263, 265, 235, 234), (65, 260, 258, 269, 14), (244, 238, 247, 252), (267, 236, 245, 272), (281, 236, 267, 255, 253), (288, 241, 250, 290), (231, 232, 240, 239), (234, 235, 244, 242), (228, 230, 237, 238), (286, 233, 241, 288), (30, 278, 280, 58), (255, 229, 236, 267), (235, 228, 238, 244), (233, 234, 242, 241), (273, 271, 247, 246), (274, 248, 249, 275), (291, 290, 250, 276), (276, 250, 251, 277), (279, 252, 247, 271), (277, 251, 252, 279), (241, 242, 251, 250), (239, 240, 249, 248), (245, 282, 270, 272), (242, 244, 252, 251), (238, 237, 246, 247), (58, 280, 270, 282), (278, 277, 279, 280), (280, 279, 271, 270), (284, 291, 276, 13), (14, 274, 275, 65), (272, 270, 271, 273), (230, 256, 268, 237), (256, 255, 267, 268), (237, 268, 273, 246), (268, 267, 272, 273), (13, 276, 277, 278), (287, 289, 266, 264), (264, 266, 265, 263), (278, 30, 13), (266, 243, 254, 265), (262, 264, 263, 261), (292, 262, 261, 293), (258, 260, 259, 257), (255, 256, 254, 253), (231, 239, 248, 274, 257), (269, 258, 257, 274, 14), (245, 236, 281, 282), (281, 229, 255, 253, 267, 236), (266, 289, 69, 243), (69, 60, 243), (243, 60, 281, 253), (260, 292, 293, 259), (68, 69, 289, 287), (65, 275, 291, 284), (275, 249, 290, 291), (232, 286, 288, 240), (240, 288, 290, 249), (259, 293, 286, 232), (61, 283, 285, 66), (260, 292, 287, 68), (65, 284, 283, 61)])
me_cube.polygons.foreach_set('material_index', [3, 3, 3, 3, 3, 3, 3, 3, 3, 3, 1, 3, 3, 3, 3, 3, 3, 3, 3, 3, 3, 3, 3, 3, 3, 3, 2, 3, 3, 3, 3, 3, 2, 3, 3, 3, 3, 3, 3, 2, 3, 3, 3, 3, 3, 3, 1, 1, 1, 3, 3, 3, 3, 3, 3, 1, 1, 1, 1, 3, 3, 3, 3, 3, 3, 3, 1, 1, 1, 1, 1, 3, 1, 1, 1, 1, 1, 1, 1, 1, 3, 1, 1, 1, 3, 3, 3, 3, 3, 3, 3, 2, 3, 3, 3, 3, 2, 3, 3, 3, 3, 3, 3, 3, 3, 3, 3, 3, 3, 3, 3, 3, 1, 3, 1, 1, 1, 1, 1, 1, 1, 1, 1, 1, 1, 1, 1, 1, 1, 1, 1, 1, 1, 1, 1, 1, 1, 1, 1, 1, 1, 1, 1, 1, 1, 1, 1, 1, 1, 1, 1, 1, 1, 1, 1, 1, 1, 1, 1, 1, 3, 1, 3, 3, 1, 1, 1, 1, 1, 1, 1, 1, 1, 1, 1, 1, 1, 1, 1, 1, 1, 1, 1, 1, 1, 1, 1, 1, 1, 1, 1, 1, 1, 1, 1, 1, 1, 1, 1, 3, 1, 1, 1, 1, 1, 1, 1, 1, 1, 3, 1, 1, 1, 1, 1, 1, 1, 1, 1, 1, 1, 1, 1, 1, 1, 1, 1, 1, 1, 1, 1, 1, 1, 1, 1, 1, 1, 1, 1, 1, 1, 1, 1, 1, 1, 1, 1, 1, 1, 1, 1, 1, 1, 1, 1, 1, 1, 1, 1, 1, 1, 1, 1, 1, 1, 1, 3, 1, 3])
me_cube.materials.append(mat_body)
me_cube.materials.append(mat_body_black)
me_cube.materials.append(mat_windows)
me_cube.materials.append(mat_body_2)
me_cube.use_remesh_preserve_volume = False
me_cube.use_remesh_preserve_attributes = False
me_cube.use_mirror_vertex_groups = False
me_cube.update()

# ---- objects
ob_wheelfr = bpy.data.objects.new('wheelFR', me_cylinder_002)
ob_wheelrr = bpy.data.objects.new('wheelRR', me_cylinder_002)
ob_wheelrl = bpy.data.objects.new('wheelRL', me_cylinder_002)
ob_wheelfl = bpy.data.objects.new('wheelFL', me_cylinder_002)
ob_body = bpy.data.objects.new('Body', me_cube)
ob_lamp = bpy.data.objects.new('Lamp', light_lamp)
ob_camera = bpy.data.objects.new('Camera', cam_camera)

# ---- transforms, parenting, visibility, modifiers, constraints
ob_wheelfr.location = (0.9309, -2.801, 0.6932)
ob_wheelfr.scale = (-0.2911, 0.25, 0.25)
ob_wheelfr.lineart.crease_threshold = 0.0
ob_wheelrr.location = (0.9001, -0.2652, 0.7891)
ob_wheelrr.scale = (-0.3785, 0.3134, 0.3134)
ob_wheelrr.lineart.crease_threshold = 0.0
ob_wheelrl.location = (2.89, -0.2652, 0.7891)
ob_wheelrl.scale = (0.3785, 0.3134, 0.3134)
ob_wheelrl.lineart.crease_threshold = 0.0
ob_wheelfl.location = (2.859, -2.801, 0.6932)
ob_wheelfl.scale = (0.2911, 0.25, 0.25)
ob_wheelfl.lineart.crease_threshold = 0.0
ob_body.location = (1.895, -1.61, 0.9361)
ob_body.rotation_euler = (0.05723, 0.003002, 0.00664)
ob_body.scale = (0.25, 0.25, 0.25)
ob_body.lock_rotations_4d = False
ob_body.empty_display_type = 'ARROWS'
ob_body.lineart.crease_threshold = 0.0
_m = ob_body.modifiers.new('Mirror', 'MIRROR')
_m.use_clip = True
ob_lamp.location = (4.076, 1.005, 5.904)
ob_lamp.rotation_euler = (0.6503, 0.05522, 1.866)
ob_lamp.lock_rotations_4d = False
ob_lamp.empty_display_type = 'ARROWS'
ob_lamp.color = (0.0, 0.0, 0.0, 0.0)
ob_lamp.hide_viewport = True
ob_lamp.lineart.crease_threshold = 0.0
ob_camera.location = (5.685, -5.137, 3.101)
ob_camera.rotation_euler = (1.109, 0.01082, 0.8149)
ob_camera.scale = (0.25, 0.25, 0.25)
ob_camera.lock_rotations_4d = False
ob_camera.empty_display_type = 'ARROWS'
ob_camera.color = (0.0, 0.0, 0.0, 0.0)
ob_camera.display_type = 'WIRE'
ob_camera.lineart.crease_threshold = 0.0

# ---- collection membership
col_collection_1.objects.link(ob_wheelfr)
col_collection_1.objects.link(ob_wheelrr)
col_collection_1.objects.link(ob_wheelrl)
col_collection_1.objects.link(ob_wheelfl)
col_collection_1.objects.link(ob_body)
col_collection_1.objects.link(ob_lamp)
col_collection_1.objects.link(ob_camera)

# ---- scene / render settings (as saved in the file)
scene.camera = ob_camera
scene.frame_start = 1; scene.frame_end = 250; scene.frame_set(10)
scene.render.engine = 'CYCLES'
scene.render.resolution_percentage = 50
scene.render.dither_intensity = 0.0
scene.cycles.use_denoising = False
scene.cycles.samples = 50
scene.cycles.sampling_pattern = 'TABULATED_SOBOL'
scene.cycles.light_sampling_threshold = 0.0
scene.cycles.use_adaptive_sampling = False
scene.cycles.use_light_tree = False
scene.cycles.blur_glossy = 0.0
scene.cycles.pixel_filter_type = 'GAUSSIAN'
scene.cycles.sample_clamp_indirect = 0.0
scene.view_settings.view_transform = 'Standard'
bpy.context.view_layer.update()
